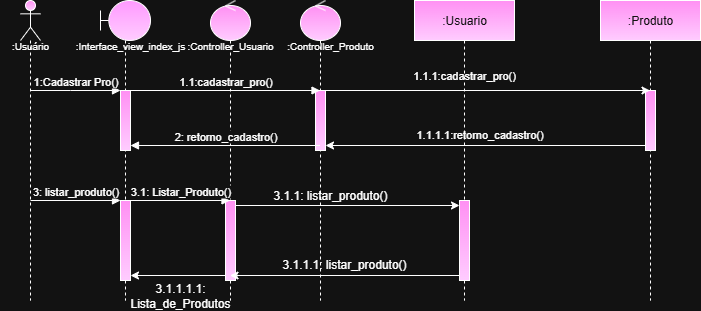

The diagram above was exported from draw.io. Its source (the exported page's mxGraphModel, read from the mxfile embedded in the PNG):
<mxGraphModel dx="1693" dy="465" grid="1" gridSize="10" guides="1" tooltips="1" connect="1" arrows="1" fold="1" page="1" pageScale="1" pageWidth="827" pageHeight="1169" math="0" shadow="0">
  <root>
    <mxCell id="0" />
    <mxCell id="1" parent="0" />
    <mxCell id="qSQur6b0U_jDq1YAf_5q-1" value="" style="shape=umlLifeline;perimeter=lifelinePerimeter;whiteSpace=wrap;html=1;container=1;dropTarget=0;collapsible=0;recursiveResize=0;outlineConnect=0;portConstraint=eastwest;newEdgeStyle={&quot;curved&quot;:0,&quot;rounded&quot;:0};participant=umlActor;strokeColor=light-dark(#A50040,#FFFFFF);align=center;verticalAlign=middle;fontFamily=Helvetica;fontSize=12;fontColor=#ffffff;fillColor=#d80073;gradientColor=light-dark(#000000,#FFCCFF);" parent="1" vertex="1">
      <mxGeometry x="-30" y="40" width="20" height="300" as="geometry" />
    </mxCell>
    <mxCell id="qSQur6b0U_jDq1YAf_5q-3" value="" style="shape=umlLifeline;perimeter=lifelinePerimeter;whiteSpace=wrap;html=1;container=1;dropTarget=0;collapsible=0;recursiveResize=0;outlineConnect=0;portConstraint=eastwest;newEdgeStyle={&quot;curved&quot;:0,&quot;rounded&quot;:0};participant=umlBoundary;fillColor=light-dark(#FFFFFF,#FF99FF);fontColor=#ffffff;strokeColor=default;gradientColor=light-dark(#000000,#FFCCFF);size=40;" parent="1" vertex="1">
      <mxGeometry x="50" y="40" width="50" height="300" as="geometry" />
    </mxCell>
    <mxCell id="EUWXv-bYvccbpNk5odNJ-1" value="" style="html=1;points=[[0,0,0,0,5],[0,1,0,0,-5],[1,0,0,0,5],[1,1,0,0,-5]];perimeter=orthogonalPerimeter;outlineConnect=0;targetShapes=umlLifeline;portConstraint=eastwest;newEdgeStyle={&quot;curved&quot;:0,&quot;rounded&quot;:0};strokeColor=light-dark(#A50040,#FFFFFF);align=center;verticalAlign=middle;fontFamily=Helvetica;fontSize=12;fontColor=#ffffff;fillColor=#d80073;gradientColor=light-dark(#000000,#FFCCFF);" parent="qSQur6b0U_jDq1YAf_5q-3" vertex="1">
      <mxGeometry x="20" y="90" width="10" height="60" as="geometry" />
    </mxCell>
    <mxCell id="Awz8PWZdVL1jTH2ANc3k-10" value="" style="html=1;points=[[0,0,0,0,5],[0,1,0,0,-5],[1,0,0,0,5],[1,1,0,0,-5]];perimeter=orthogonalPerimeter;outlineConnect=0;targetShapes=umlLifeline;portConstraint=eastwest;newEdgeStyle={&quot;curved&quot;:0,&quot;rounded&quot;:0};strokeColor=light-dark(#A50040,#FFFFFF);align=center;verticalAlign=middle;fontFamily=Helvetica;fontSize=12;fontColor=#ffffff;fillColor=#d80073;gradientColor=light-dark(#000000,#FFCCFF);" vertex="1" parent="qSQur6b0U_jDq1YAf_5q-3">
      <mxGeometry x="20" y="200" width="10" height="80" as="geometry" />
    </mxCell>
    <mxCell id="qSQur6b0U_jDq1YAf_5q-4" value="" style="shape=umlLifeline;perimeter=lifelinePerimeter;whiteSpace=wrap;html=1;container=1;dropTarget=0;collapsible=0;recursiveResize=0;outlineConnect=0;portConstraint=eastwest;newEdgeStyle={&quot;curved&quot;:0,&quot;rounded&quot;:0};participant=umlControl;fillColor=#d80073;fontColor=#ffffff;strokeColor=light-dark(#A50040,#FFFFFF);gradientColor=light-dark(#000000,#FFCCFF);" parent="1" vertex="1">
      <mxGeometry x="160" y="40" width="40" height="300" as="geometry" />
    </mxCell>
    <mxCell id="Awz8PWZdVL1jTH2ANc3k-12" value="" style="html=1;points=[[0,0,0,0,5],[0,1,0,0,-5],[1,0,0,0,5],[1,1,0,0,-5]];perimeter=orthogonalPerimeter;outlineConnect=0;targetShapes=umlLifeline;portConstraint=eastwest;newEdgeStyle={&quot;curved&quot;:0,&quot;rounded&quot;:0};strokeColor=light-dark(#A50040,#FFFFFF);align=center;verticalAlign=middle;fontFamily=Helvetica;fontSize=12;fontColor=#ffffff;fillColor=#d80073;gradientColor=light-dark(#000000,#FFCCFF);" vertex="1" parent="qSQur6b0U_jDq1YAf_5q-4">
      <mxGeometry x="15" y="200" width="10" height="80" as="geometry" />
    </mxCell>
    <mxCell id="qSQur6b0U_jDq1YAf_5q-5" value="" style="shape=umlLifeline;perimeter=lifelinePerimeter;whiteSpace=wrap;html=1;container=1;dropTarget=0;collapsible=0;recursiveResize=0;outlineConnect=0;portConstraint=eastwest;newEdgeStyle={&quot;curved&quot;:0,&quot;rounded&quot;:0};participant=umlControl;strokeColor=light-dark(#A50040,#FFFFFF);align=center;verticalAlign=middle;fontFamily=Helvetica;fontSize=12;fontColor=#ffffff;fillColor=#d80073;gradientColor=light-dark(#000000,#FFCCFF);" parent="1" vertex="1">
      <mxGeometry x="250" y="40" width="40" height="300" as="geometry" />
    </mxCell>
    <mxCell id="Awz8PWZdVL1jTH2ANc3k-3" value="" style="html=1;points=[[0,0,0,0,5],[0,1,0,0,-5],[1,0,0,0,5],[1,1,0,0,-5]];perimeter=orthogonalPerimeter;outlineConnect=0;targetShapes=umlLifeline;portConstraint=eastwest;newEdgeStyle={&quot;curved&quot;:0,&quot;rounded&quot;:0};strokeColor=light-dark(#A50040,#FFFFFF);align=center;verticalAlign=middle;fontFamily=Helvetica;fontSize=12;fontColor=#ffffff;fillColor=#d80073;gradientColor=light-dark(#000000,#FFCCFF);" vertex="1" parent="qSQur6b0U_jDq1YAf_5q-5">
      <mxGeometry x="15" y="90" width="10" height="60" as="geometry" />
    </mxCell>
    <mxCell id="qSQur6b0U_jDq1YAf_5q-8" value=":Usuario" style="shape=umlLifeline;perimeter=lifelinePerimeter;whiteSpace=wrap;html=1;container=1;dropTarget=0;collapsible=0;recursiveResize=0;outlineConnect=0;portConstraint=eastwest;newEdgeStyle={&quot;curved&quot;:0,&quot;rounded&quot;:0};strokeColor=light-dark(#A50040,#FFFFFF);align=center;verticalAlign=middle;fontFamily=Helvetica;fontSize=12;fontColor=#ffffff;fillColor=#d80073;gradientColor=light-dark(#000000,#FFCCFF);" parent="1" vertex="1">
      <mxGeometry x="364" y="40" width="100" height="300" as="geometry" />
    </mxCell>
    <mxCell id="Awz8PWZdVL1jTH2ANc3k-14" value="" style="html=1;points=[[0,0,0,0,5],[0,1,0,0,-5],[1,0,0,0,5],[1,1,0,0,-5]];perimeter=orthogonalPerimeter;outlineConnect=0;targetShapes=umlLifeline;portConstraint=eastwest;newEdgeStyle={&quot;curved&quot;:0,&quot;rounded&quot;:0};strokeColor=light-dark(#A50040,#FFFFFF);align=center;verticalAlign=middle;fontFamily=Helvetica;fontSize=12;fontColor=#ffffff;fillColor=#d80073;gradientColor=light-dark(#000000,#FFCCFF);" vertex="1" parent="qSQur6b0U_jDq1YAf_5q-8">
      <mxGeometry x="45" y="200" width="10" height="80" as="geometry" />
    </mxCell>
    <mxCell id="qSQur6b0U_jDq1YAf_5q-9" value=":Produto" style="shape=umlLifeline;perimeter=lifelinePerimeter;whiteSpace=wrap;html=1;container=1;dropTarget=0;collapsible=0;recursiveResize=0;outlineConnect=0;portConstraint=eastwest;newEdgeStyle={&quot;curved&quot;:0,&quot;rounded&quot;:0};strokeColor=light-dark(#A50040,#FFFFFF);align=center;verticalAlign=middle;fontFamily=Helvetica;fontSize=12;fontColor=#ffffff;fillColor=#d80073;gradientColor=light-dark(#000000,#FFCCFF);" parent="1" vertex="1">
      <mxGeometry x="550" y="40" width="100" height="300" as="geometry" />
    </mxCell>
    <mxCell id="Awz8PWZdVL1jTH2ANc3k-5" value="" style="html=1;points=[[0,0,0,0,5],[0,1,0,0,-5],[1,0,0,0,5],[1,1,0,0,-5]];perimeter=orthogonalPerimeter;outlineConnect=0;targetShapes=umlLifeline;portConstraint=eastwest;newEdgeStyle={&quot;curved&quot;:0,&quot;rounded&quot;:0};strokeColor=light-dark(#A50040,#FFFFFF);align=center;verticalAlign=middle;fontFamily=Helvetica;fontSize=12;fontColor=#ffffff;fillColor=#d80073;gradientColor=light-dark(#000000,#FFCCFF);" vertex="1" parent="qSQur6b0U_jDq1YAf_5q-9">
      <mxGeometry x="45" y="90" width="10" height="60" as="geometry" />
    </mxCell>
    <mxCell id="EUWXv-bYvccbpNk5odNJ-3" value=":Usuário" style="text;html=1;align=center;verticalAlign=middle;whiteSpace=wrap;rounded=0;fontSize=10;" parent="1" vertex="1">
      <mxGeometry x="-50" y="70" width="60" height="30" as="geometry" />
    </mxCell>
    <mxCell id="EUWXv-bYvccbpNk5odNJ-4" value="&lt;font style=&quot;font-size: 10px;&quot;&gt;:Interface_view_index_js&lt;/font&gt;" style="text;html=1;align=center;verticalAlign=middle;whiteSpace=wrap;rounded=0;" parent="1" vertex="1">
      <mxGeometry x="50" y="70" width="60" height="30" as="geometry" />
    </mxCell>
    <mxCell id="EUWXv-bYvccbpNk5odNJ-7" value="&lt;font&gt;:Controller_Usuario&lt;/font&gt;" style="text;html=1;align=center;verticalAlign=middle;whiteSpace=wrap;rounded=0;fontSize=10;" parent="1" vertex="1">
      <mxGeometry x="150" y="70" width="60" height="30" as="geometry" />
    </mxCell>
    <mxCell id="EUWXv-bYvccbpNk5odNJ-8" value="&lt;font&gt;:Controller_Produto&lt;/font&gt;" style="text;html=1;align=center;verticalAlign=middle;whiteSpace=wrap;rounded=0;fontSize=10;" parent="1" vertex="1">
      <mxGeometry x="250" y="70" width="60" height="30" as="geometry" />
    </mxCell>
    <mxCell id="EUWXv-bYvccbpNk5odNJ-16" value="1:Cadastrar Pro()" style="html=1;verticalAlign=bottom;endArrow=block;curved=0;rounded=0;" parent="1" target="EUWXv-bYvccbpNk5odNJ-1" edge="1">
      <mxGeometry width="80" relative="1" as="geometry">
        <mxPoint x="-20" y="130" as="sourcePoint" />
        <mxPoint x="60" y="130" as="targetPoint" />
        <Array as="points">
          <mxPoint x="20" y="130" />
        </Array>
      </mxGeometry>
    </mxCell>
    <mxCell id="Awz8PWZdVL1jTH2ANc3k-2" value="1.1:cadastrar_pro()" style="html=1;verticalAlign=bottom;endArrow=block;curved=0;rounded=0;" edge="1" parent="1" target="qSQur6b0U_jDq1YAf_5q-5">
      <mxGeometry width="80" relative="1" as="geometry">
        <mxPoint x="80" y="130" as="sourcePoint" />
        <mxPoint x="160" y="130" as="targetPoint" />
        <Array as="points" />
      </mxGeometry>
    </mxCell>
    <mxCell id="Awz8PWZdVL1jTH2ANc3k-4" value="" style="endArrow=classic;html=1;rounded=0;exitX=1;exitY=0;exitDx=0;exitDy=5;exitPerimeter=0;" edge="1" parent="1" target="qSQur6b0U_jDq1YAf_5q-9">
      <mxGeometry width="50" height="50" relative="1" as="geometry">
        <mxPoint x="270" y="130" as="sourcePoint" />
        <mxPoint x="594.5" y="130" as="targetPoint" />
      </mxGeometry>
    </mxCell>
    <mxCell id="Awz8PWZdVL1jTH2ANc3k-6" value="&lt;span style=&quot;font-size: 11px; text-wrap-mode: nowrap;&quot;&gt;1.1.1:cadastrar_pro()&lt;/span&gt;" style="text;html=1;align=center;verticalAlign=middle;whiteSpace=wrap;rounded=0;" vertex="1" parent="1">
      <mxGeometry x="384" y="100" width="60" height="30" as="geometry" />
    </mxCell>
    <mxCell id="Awz8PWZdVL1jTH2ANc3k-7" value="" style="endArrow=classic;html=1;rounded=0;exitX=0;exitY=1;exitDx=0;exitDy=-5;exitPerimeter=0;entryX=1;entryY=1;entryDx=0;entryDy=-5;entryPerimeter=0;" edge="1" parent="1" source="Awz8PWZdVL1jTH2ANc3k-5" target="Awz8PWZdVL1jTH2ANc3k-3">
      <mxGeometry width="50" height="50" relative="1" as="geometry">
        <mxPoint x="540" y="270" as="sourcePoint" />
        <mxPoint x="530" y="280" as="targetPoint" />
      </mxGeometry>
    </mxCell>
    <mxCell id="Awz8PWZdVL1jTH2ANc3k-8" value="&lt;span style=&quot;font-family: Helvetica; font-size: 11px; font-style: normal; font-variant-ligatures: normal; font-variant-caps: normal; font-weight: 400; letter-spacing: normal; orphans: 2; text-align: center; text-indent: 0px; text-transform: none; widows: 2; word-spacing: 0px; -webkit-text-stroke-width: 0px; white-space: nowrap; text-decoration-thickness: initial; text-decoration-style: initial; text-decoration-color: initial; float: none; display: inline !important;&quot;&gt;&lt;font style=&quot;color: light-dark(rgb(255, 255, 255), rgb(255, 255, 255));&quot;&gt;1.1.1.1:retorno_cadastro()&lt;/font&gt;&lt;/span&gt;" style="text;whiteSpace=wrap;html=1;fontFamily=Helvetica;fontSize=12;fontColor=default;" vertex="1" parent="1">
      <mxGeometry x="364" y="160" width="140" height="40" as="geometry" />
    </mxCell>
    <mxCell id="Awz8PWZdVL1jTH2ANc3k-9" value="2: retorno_cadastro()" style="html=1;verticalAlign=bottom;endArrow=block;curved=0;rounded=0;entryX=1;entryY=1;entryDx=0;entryDy=-5;entryPerimeter=0;" edge="1" parent="1" source="qSQur6b0U_jDq1YAf_5q-5" target="EUWXv-bYvccbpNk5odNJ-1">
      <mxGeometry width="80" relative="1" as="geometry">
        <mxPoint x="200" y="250" as="sourcePoint" />
        <mxPoint x="280" y="250" as="targetPoint" />
      </mxGeometry>
    </mxCell>
    <mxCell id="Awz8PWZdVL1jTH2ANc3k-13" value="3.1: Listar_Produto()" style="html=1;verticalAlign=bottom;endArrow=block;curved=0;rounded=0;" edge="1" parent="1" target="qSQur6b0U_jDq1YAf_5q-4">
      <mxGeometry width="80" relative="1" as="geometry">
        <mxPoint x="80" y="240" as="sourcePoint" />
        <mxPoint x="160" y="240" as="targetPoint" />
      </mxGeometry>
    </mxCell>
    <mxCell id="Awz8PWZdVL1jTH2ANc3k-15" value="" style="endArrow=classic;html=1;rounded=0;entryX=0;entryY=0;entryDx=0;entryDy=5;entryPerimeter=0;exitX=1;exitY=0;exitDx=0;exitDy=5;exitPerimeter=0;" edge="1" parent="1" source="Awz8PWZdVL1jTH2ANc3k-12" target="Awz8PWZdVL1jTH2ANc3k-14">
      <mxGeometry width="50" height="50" relative="1" as="geometry">
        <mxPoint x="190" y="240" as="sourcePoint" />
        <mxPoint x="414" y="240" as="targetPoint" />
      </mxGeometry>
    </mxCell>
    <mxCell id="Awz8PWZdVL1jTH2ANc3k-18" value="" style="endArrow=classic;html=1;rounded=0;exitX=0;exitY=1;exitDx=0;exitDy=-5;exitPerimeter=0;" edge="1" parent="1" source="Awz8PWZdVL1jTH2ANc3k-14" target="qSQur6b0U_jDq1YAf_5q-4">
      <mxGeometry width="50" height="50" relative="1" as="geometry">
        <mxPoint x="220" y="270" as="sourcePoint" />
        <mxPoint x="270" y="220" as="targetPoint" />
      </mxGeometry>
    </mxCell>
    <mxCell id="Awz8PWZdVL1jTH2ANc3k-16" value="3.1.1: listar_produto()" style="text;html=1;align=center;verticalAlign=middle;whiteSpace=wrap;rounded=0;" vertex="1" parent="1">
      <mxGeometry x="215" y="220" width="130" height="30" as="geometry" />
    </mxCell>
    <mxCell id="Awz8PWZdVL1jTH2ANc3k-20" value="&lt;span style=&quot;font-family: Helvetica; font-size: 12px; font-style: normal; font-variant-ligatures: normal; font-variant-caps: normal; font-weight: 400; letter-spacing: normal; orphans: 2; text-align: center; text-indent: 0px; text-transform: none; widows: 2; word-spacing: 0px; -webkit-text-stroke-width: 0px; white-space: normal; text-decoration-thickness: initial; text-decoration-style: initial; text-decoration-color: initial; float: none; display: inline !important;&quot;&gt;&lt;font style=&quot;color: light-dark(rgb(255, 255, 255), rgb(255, 255, 255));&quot;&gt;3.1.1.1: listar_produto()&lt;/font&gt;&lt;/span&gt;" style="text;whiteSpace=wrap;html=1;" vertex="1" parent="1">
      <mxGeometry x="230" y="290" width="150" height="40" as="geometry" />
    </mxCell>
    <mxCell id="Awz8PWZdVL1jTH2ANc3k-21" value="3: listar_produto()" style="html=1;verticalAlign=bottom;endArrow=block;curved=0;rounded=0;" edge="1" parent="1" target="Awz8PWZdVL1jTH2ANc3k-10">
      <mxGeometry width="80" relative="1" as="geometry">
        <mxPoint x="-20" y="240" as="sourcePoint" />
        <mxPoint x="60" y="240" as="targetPoint" />
      </mxGeometry>
    </mxCell>
    <mxCell id="Awz8PWZdVL1jTH2ANc3k-22" value="" style="endArrow=classic;html=1;rounded=0;entryX=1;entryY=1;entryDx=0;entryDy=-5;entryPerimeter=0;exitX=0;exitY=1;exitDx=0;exitDy=-5;exitPerimeter=0;" edge="1" parent="1" source="Awz8PWZdVL1jTH2ANc3k-12" target="Awz8PWZdVL1jTH2ANc3k-10">
      <mxGeometry width="50" height="50" relative="1" as="geometry">
        <mxPoint x="220" y="270" as="sourcePoint" />
        <mxPoint x="120" y="330" as="targetPoint" />
      </mxGeometry>
    </mxCell>
    <mxCell id="Awz8PWZdVL1jTH2ANc3k-23" value="3.1.1.1.1: Lista_de_Produtos" style="text;html=1;align=center;verticalAlign=middle;whiteSpace=wrap;rounded=0;" vertex="1" parent="1">
      <mxGeometry x="100" y="320" width="60" height="30" as="geometry" />
    </mxCell>
  </root>
</mxGraphModel>